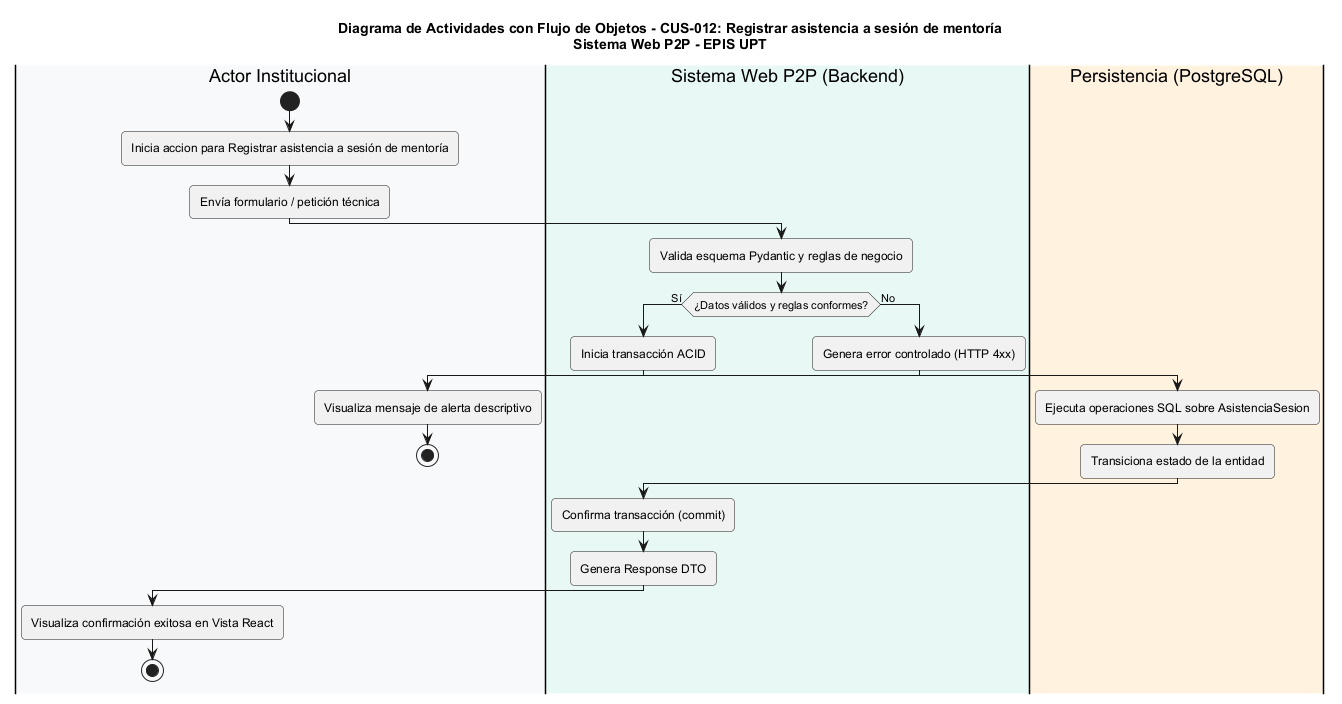

The diagram above was rendered by PlantUML. Its source (embedded in the PNG):
@startuml
title Diagrama de Actividades con Flujo de Objetos - CUS-012: Registrar asistencia a sesión de mentoría\nSistema Web P2P - EPIS UPT

skinparam shadowing false
skinparam roundcorner 8
skinparam defaultFontName Arial
skinparam fontSize 11

|#F8F9FA|Actor Institucional|
|#E8F8F5|Sistema Web P2P (Backend)|
|#FFF2DF|Persistencia (PostgreSQL)|

|Actor Institucional|
start
:Inicia accion para Registrar asistencia a sesión de mentoría;
:Envía formulario / petición técnica;

|Sistema Web P2P (Backend)|
:Valida esquema Pydantic y reglas de negocio;
if (¿Datos válidos y reglas conformes?) then (Sí)
  :Inicia transacción ACID;
  |Persistencia (PostgreSQL)|
  :Ejecuta operaciones SQL sobre AsistenciaSesion;
  :Transiciona estado de la entidad;
  |Sistema Web P2P (Backend)|
  :Confirma transacción (commit);
  :Genera Response DTO;
  |Actor Institucional|
  :Visualiza confirmación exitosa en Vista React;
  stop
else (No)
  |Sistema Web P2P (Backend)|
  :Genera error controlado (HTTP 4xx);
  |Actor Institucional|
  :Visualiza mensaje de alerta descriptivo;
  stop
endif
@enduml